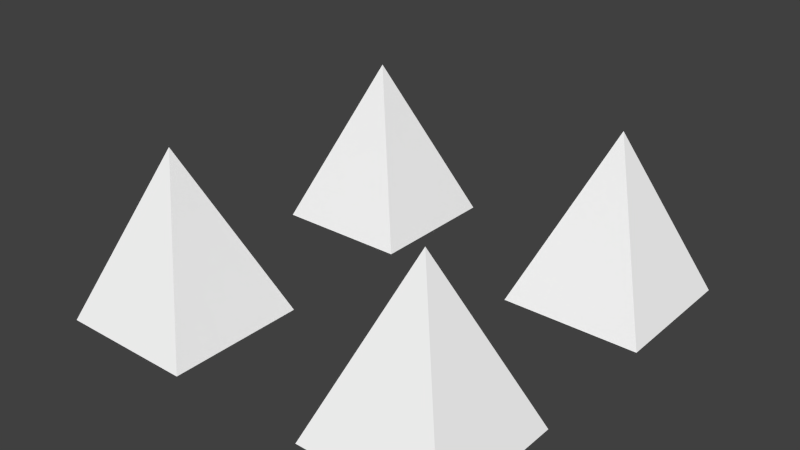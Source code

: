 # Source: spike-test.blend  (saved by Blender 2.76.0; exported with 4.5.12 LTS)
import bpy
from mathutils import Matrix  # noqa: F401  (used for matrix-valued properties, if any)

bpy.ops.wm.read_factory_settings(use_empty=True)
scene = bpy.context.scene
scene.name = 'Scene'

# ---- collections
col_collection_1 = bpy.data.collections.new('Collection 1'); scene.collection.children.link(col_collection_1)

# ---- materials (node trees are filled in below, after node groups)
mat_material = bpy.data.materials.new('Material')
mat_material.alpha_threshold = 0.0
mat_material.use_transparent_shadow = False
mat_material.diffuse_color = (1.0, 1.0, 1.0, 1.0)
mat_material.roughness = 0.5
mat_material.line_color = (0.0, 0.0, 0.0, 1.0)

# ---- material node trees

# ---- world
world_world = bpy.data.worlds.new('World'); scene.world = world_world
world_world.color = (0.05088, 0.05088, 0.05088)
world_world.use_sun_shadow = False
world_world.sun_shadow_jitter_overblur = 0.0
world_world.cycles.sampling_method = 'MANUAL'
world_world.cycles.sample_map_resolution = 256

# ---- meshes
me_cube = bpy.data.meshes.new('Cube')
me_cube.from_pydata([(-0.5625, -0.1875, 0.4), (-0.1875, -0.1875, 0.4), (-0.1875, -0.5625, 0.4), (0.1875, -0.1875, 0.4), (0.5625, -0.1875, 0.4), (0.5625, -0.5625, 0.4), (0.1875, 0.5625, 0.4), (0.5625, 0.5625, 0.4), (0.5625, 0.1875, 0.4), (-0.5625, 0.5625, 0.4), (-0.1875, 0.5625, 0.4), (-0.1875, 0.1875, 0.4), (-0.5625, 0.1875, 0.4), (0.1875, 0.1875, 0.4), (0.1875, -0.5625, 0.4), (-0.5625, -0.5625, 0.4), (-0.375, -0.375, 0.8491), (0.375, -0.375, 0.8491), (0.375, 0.375, 0.8491), (-0.375, 0.375, 0.8491)], [], [(7, 8, 13, 6), (9, 12, 11, 10), (0, 15, 2, 1), (5, 14, 3, 4), (8, 7, 18), (13, 8, 18), (6, 13, 18), (12, 9, 19), (7, 6, 18), (14, 5, 17), (11, 12, 19), (3, 14, 17), (10, 11, 19), (4, 3, 17), (9, 10, 19), (5, 4, 17), (0, 1, 16), (1, 2, 16), (2, 15, 16), (15, 0, 16)])
_uv = me_cube.uv_layers.new(name='UVMap')
_uv.uv.foreach_set('vector', [0.0, 0.0, 0.0, 0.0, 0.0, 0.0, 0.0, 0.0, 0.0, 0.0, 0.0, 0.0, 0.0, 0.0, 0.0, 0.0, 0.0, 0.0, 0.0, 0.0, 0.0, 0.0, 0.0, 0.0, 0.0, 0.0, 0.0, 0.0, 0.0, 0.0, 0.0, 0.0, 0.0, 0.0, 0.0, 0.0, 0.0, 0.0, 0.0, 0.0, 0.0, 0.0, 0.0, 0.0, 0.0, 0.0, 0.0, 0.0, 0.0, 0.0, 0.0, 0.0, 0.0, 0.0, 0.0, 0.0, 0.0, 0.0, 0.0, 0.0, 0.0, 0.0, 0.0, 0.0, 0.0, 0.0, 0.0, 0.0, 0.0, 0.0, 0.0, 0.0, 0.0, 0.0, 0.0, 0.0, 0.0, 0.0, 0.0, 0.0, 0.0, 0.0, 0.0, 0.0, 0.0, 0.0, 0.0, 0.0, 0.0, 0.0, 0.0, 0.0, 0.0, 0.0, 0.0, 0.0, 0.0, 0.0, 0.0, 0.0, 0.0, 0.0, 0.0, 0.0, 0.0, 0.0, 0.0, 0.0, 0.0, 0.0, 0.0, 0.0, 0.0, 0.0, 0.0, 0.0, 0.0, 0.0, 0.0, 0.0, 0.0, 0.0, 0.0, 0.0, 0.0, 0.0, 0.0, 0.0])
me_cube.materials.append(mat_material)
me_cube.use_remesh_preserve_volume = False
me_cube.use_remesh_preserve_attributes = False
me_cube.use_mirror_vertex_groups = False
me_cube.use_paint_bone_selection = False
me_cube.use_paint_mask = True
me_cube.update()

# ---- objects
ob_cube = bpy.data.objects.new('Cube', me_cube)

# ---- transforms, parenting, visibility, modifiers, constraints
ob_cube.location = (0.0, 0.0, 0.0)
ob_cube.lock_rotations_4d = False
ob_cube.empty_display_type = 'ARROWS'
ob_cube.lineart.crease_threshold = 0.0

# ---- collection membership
col_collection_1.objects.link(ob_cube)

# ---- scene / render settings (as saved in the file)
scene.frame_start = 1; scene.frame_end = 250; scene.frame_set(1)
scene.render.engine = 'BLENDER_EEVEE_NEXT'
scene.render.resolution_percentage = 50
scene.render.dither_intensity = 0.0
scene.cycles.use_denoising = False
scene.cycles.samples = 10
scene.cycles.sampling_pattern = 'TABULATED_SOBOL'
scene.cycles.light_sampling_threshold = 0.0
scene.cycles.use_adaptive_sampling = False
scene.cycles.use_light_tree = False
scene.cycles.blur_glossy = 0.0
scene.cycles.pixel_filter_type = 'GAUSSIAN'
scene.cycles.sample_clamp_indirect = 0.0
scene.view_settings.view_transform = 'Standard'
bpy.context.view_layer.update()

# ---- added for rendering (the .blend has no active camera and no usable light): camera, sun
cam_auto = bpy.data.cameras.new('AutoCamera')
cam_auto.lens = 50.0
cam_auto.sensor_width = 36.0
cam_auto.clip_end = 1000.0
ob_auto_camera = bpy.data.objects.new('AutoCamera', cam_auto)
scene.collection.objects.link(ob_auto_camera)
ob_auto_camera.location = (1.52955, -1.83546, 1.84821)
ob_auto_camera.rotation_euler = (1.09748, -7.21219e-08, 0.694738)
scene.camera = ob_auto_camera
light_auto_sun = bpy.data.lights.new('AutoSun', 'SUN')
light_auto_sun.energy = 3.0
light_auto_sun.angle = 0.0523599
ob_auto_sun = bpy.data.objects.new('AutoSun', light_auto_sun)
scene.collection.objects.link(ob_auto_sun)
ob_auto_sun.rotation_euler = (0.872665, 0.174533, 0.523599)
bpy.context.view_layer.update()
